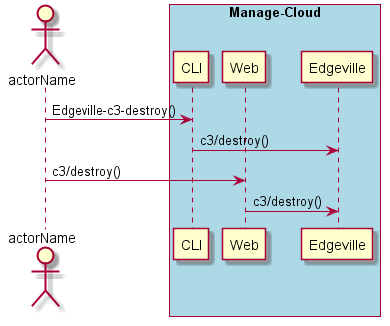

The diagram above was rendered by PlantUML. Its source (embedded in the PNG):
@startuml
Actor "actorName" as A

box "Manage-Cloud" #lightblue
    participant CLI as CLI
    participant Web as Web
    participant "Edgeville" as S
    A -> CLI : Edgeville-c3-destroy()
    CLI -> S : c3/destroy()
    A -> Web : c3/destroy()
    Web -> S : c3/destroy()
end box

@enduml